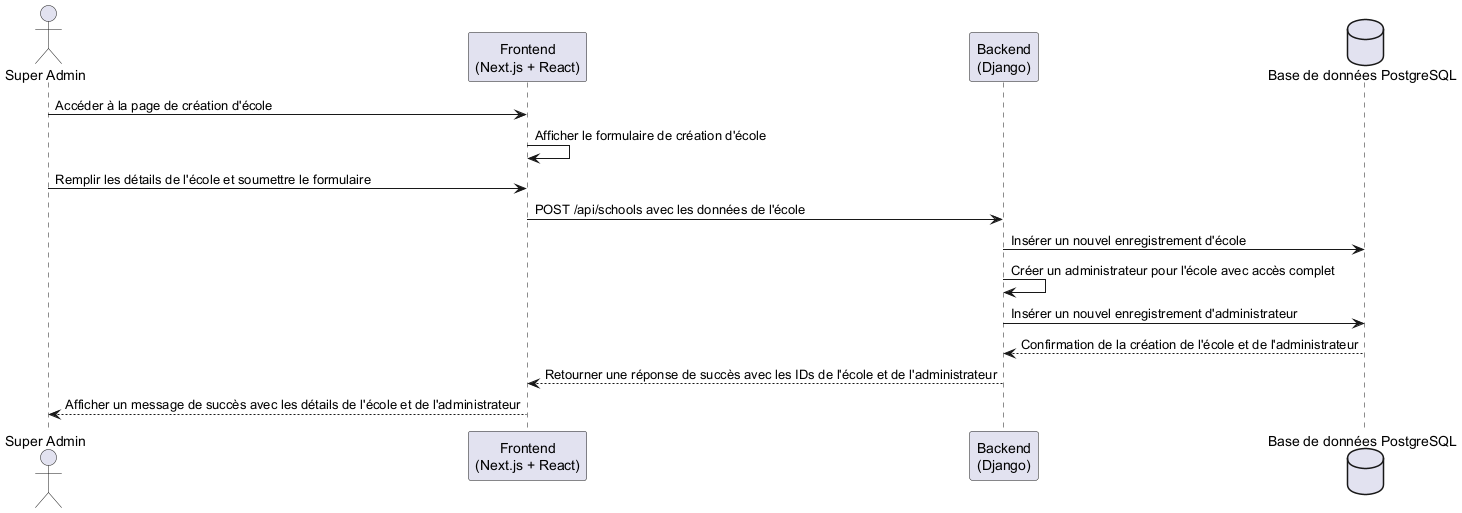

The diagram above was rendered by PlantUML. Its source (embedded in the PNG):
@startuml
actor "Super Admin" as SuperAdmin
participant "Frontend\n(Next.js + React)" as Frontend
participant "Backend\n(Django)" as Backend
database "Base de données PostgreSQL" as DB

SuperAdmin -> Frontend: Accéder à la page de création d'école
Frontend -> Frontend: Afficher le formulaire de création d'école
SuperAdmin -> Frontend: Remplir les détails de l'école et soumettre le formulaire
Frontend -> Backend: POST /api/schools avec les données de l'école
Backend -> DB: Insérer un nouvel enregistrement d'école
Backend -> Backend: Créer un administrateur pour l'école avec accès complet
Backend -> DB: Insérer un nouvel enregistrement d'administrateur
DB --> Backend: Confirmation de la création de l'école et de l'administrateur
Backend --> Frontend: Retourner une réponse de succès avec les IDs de l'école et de l'administrateur
Frontend --> SuperAdmin: Afficher un message de succès avec les détails de l'école et de l'administrateur

@enduml